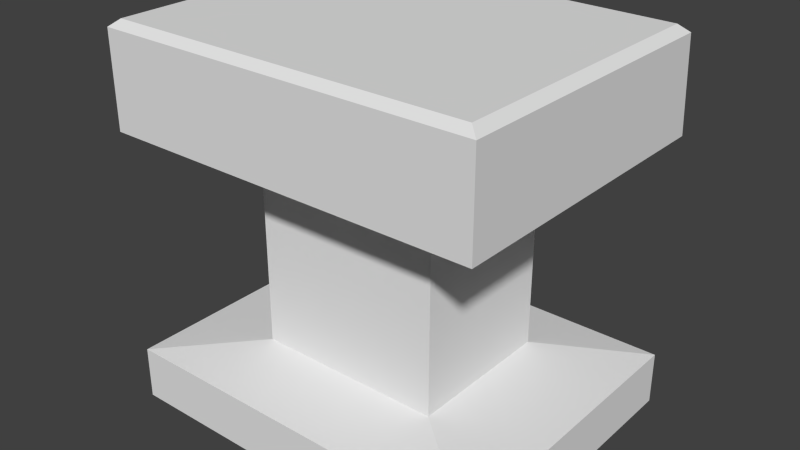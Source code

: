 # Source: ArmorersAnvil.blend  (saved by Blender 2.74.0; exported with 4.5.12 LTS)
import bpy
from mathutils import Matrix  # noqa: F401  (used for matrix-valued properties, if any)

bpy.ops.wm.read_factory_settings(use_empty=True)
scene = bpy.context.scene
scene.name = 'Scene'

# ---- collections
col_collection_1 = bpy.data.collections.new('Collection 1'); scene.collection.children.link(col_collection_1)

# ---- materials (node trees are filled in below, after node groups)
mat_anvil = bpy.data.materials.new('Anvil')
mat_anvil.alpha_threshold = 0.0
mat_anvil.use_transparent_shadow = False
mat_anvil.roughness = 0.5
mat_bottom = bpy.data.materials.new('Bottom')
mat_bottom.alpha_threshold = 0.0
mat_bottom.use_transparent_shadow = False
mat_bottom.roughness = 0.5

# ---- material node trees

# ---- world
world_world = bpy.data.worlds.new('World'); scene.world = world_world
world_world.color = (0.05088, 0.05088, 0.05088)
world_world.use_sun_shadow = False
world_world.sun_shadow_jitter_overblur = 0.0
world_world.cycles.sampling_method = 'MANUAL'
world_world.cycles.sample_map_resolution = 256

# ---- meshes
me_anvil = bpy.data.meshes.new('Anvil')
me_anvil.from_pydata([(-0.95, 1.0, -0.95), (-0.95, 1.0, 0.95), (0.95, 1.0, -0.9), (0.95, 1.0, 0.95), (-0.5, -0.65, 0.5), (-0.5, 0.3333, 0.5), (-1.0, 0.4667, 1.0), (-1.0, 0.4667, -1.0), (-0.5, 0.3333, -0.5), (-0.5, -0.65, -0.5), (1.0, 0.4667, 1.0), (0.5, 0.3333, 0.5), (0.5, -0.65, 0.5), (0.5, -0.65, -0.5), (0.5, 0.3333, -0.5), (1.0, 0.4667, -1.0), (0.5, 0.3333, 0.5), (0.5, -0.65, 0.5), (-0.5, -0.65, 0.5), (-0.5, 0.3333, 0.5), (0.5, -0.65, -0.5), (0.5, 0.3333, -0.5), (-0.5, -0.65, -0.5), (-0.5, 0.3333, -0.5), (-1.0, 0.9615, 1.0), (1.0, 0.9615, -0.95), (-1.0, 0.9615, -1.0), (1.0, 0.9615, 1.0), (1.0, 0.9615, -0.95), (0.95, 1.0, -0.9), (-0.95, 1.0, -0.95)], [(28, 29), (29, 30)], [(24, 1, 0, 26), (1, 3, 2, 0), (26, 0, 2, 25), (27, 3, 1, 24), (11, 10, 6, 5), (8, 7, 15, 14), (27, 10, 15, 25), (10, 11, 14, 15), (5, 6, 7, 8), (8, 14, 21, 23), (11, 5, 19, 16), (4, 12, 17, 18), (13, 9, 22, 20), (3, 27, 25, 2), (10, 27, 24, 6), (7, 26, 25, 15), (6, 24, 26, 7)])
_uv = me_anvil.uv_layers.new(name='UVMap')
_uv.uv.foreach_set('vector', [0.3603, 0.8, 0.3513, 0.79, 0.3513, 0.41, 0.3603, 0.4, 0.3513, 0.79, 0.009008, 0.79, 0.009008, 0.42, 0.3513, 0.41, 0.3603, 0.4, 0.3513, 0.41, 0.009008, 0.42, 0.0, 0.41, 4.295e-08, 0.8, 0.009008, 0.79, 0.3513, 0.79, 0.3603, 0.8, 0.6306, 0.7, 0.7207, 0.8, 0.3603, 0.8, 0.4504, 0.7, 0.4504, 0.5, 0.3603, 0.4, 0.7207, 0.4, 0.6306, 0.5, 0.8991, 0.4, 0.81, 0.4, 0.81, 0.0, 0.8991, 0.01, 0.7207, 0.8, 0.6306, 0.7, 0.6306, 0.5, 0.7207, 0.4, 0.4504, 0.7, 0.3603, 0.8, 0.3603, 0.4, 0.4504, 0.5, 0.0, 0.0, 0.0, 0.0, 0.0, 0.0, 0.0, 0.0, 0.0, 0.0, 0.0, 0.0, 0.0, 0.0, 0.0, 0.0, 0.0, 0.0, 0.0, 0.0, 0.0, 0.0, 0.0, 0.0, 0.0, 0.0, 0.0, 0.0, 0.0, 0.0, 0.0, 0.0, 0.009008, 0.79, 4.295e-08, 0.8, 0.0, 0.41, 0.009008, 0.42, 0.8098, 0.4, 0.899, 0.4, 0.899, 0.8, 0.8098, 0.8, 0.8099, 0.4, 0.7208, 0.4, 0.7207, 0.0, 0.81, 4.165e-05, 0.7207, 0.4, 0.8098, 0.4, 0.8098, 0.8, 0.7207, 0.8])
me_anvil.materials.append(mat_anvil)
me_anvil.use_remesh_preserve_volume = False
me_anvil.use_remesh_preserve_attributes = False
me_anvil.use_mirror_vertex_groups = False
me_anvil.update()
me_bottom = bpy.data.meshes.new('Bottom')
me_bottom.from_pydata([(-1.0, -1.0, -1.0), (-1.0, -1.0, 1.0), (1.0, -1.0, -1.0), (1.0, -1.0, 1.0), (-1.0, -0.72, 1.0), (-0.5, -0.65, 0.5), (-0.5, -0.65, -0.5), (-1.0, -0.72, -1.0), (0.5, -0.65, 0.5), (1.0, -0.72, 1.0), (1.0, -0.72, -1.0), (0.5, -0.65, -0.5), (0.5, 0.3333, 0.5), (0.5, -0.65, 0.5), (-0.5, -0.65, 0.5), (-0.5, 0.3333, 0.5), (0.5, -0.65, -0.5), (0.5, 0.3333, -0.5), (-0.5, -0.65, -0.5), (-0.5, 0.3333, -0.5)], [], [(9, 3, 2, 10), (3, 1, 0, 2), (3, 9, 4, 1), (9, 8, 5, 4), (0, 7, 10, 2), (7, 6, 11, 10), (8, 9, 10, 11), (1, 4, 7, 0), (4, 5, 6, 7), (13, 16, 17, 12), (17, 16, 18, 19), (18, 14, 15, 19), (12, 15, 14, 13)])
_uv = me_bottom.uv_layers.new(name='UVMap')
_uv.uv.foreach_set('vector', [0.9999, 0.8, 0.9494, 0.8, 0.9494, 0.4, 0.9999, 0.4, 0.3603, 4.768e-08, 0.7207, 0.0, 0.7207, 0.4, 0.3603, 0.4, 0.8991, 0.0, 0.9496, 0.0, 0.9496, 0.4, 0.8991, 0.4, 0.0, 8.345e-08, 0.09008, 0.1, 0.09008, 0.3, 7.517e-08, 0.4, 1.0, 0.4, 0.9496, 0.4, 0.9496, 3.922e-06, 1.0, 0.0, 0.3603, 0.4, 0.2702, 0.3, 0.2702, 0.1, 0.3603, 0.0, 0.09008, 0.1, 0.0, 8.345e-08, 0.3603, 0.0, 0.2702, 0.1, 0.899, 0.4, 0.9494, 0.4, 0.9494, 0.8, 0.899, 0.8, 7.517e-08, 0.4, 0.09008, 0.3, 0.2702, 0.3, 0.3603, 0.4, 0.0, 1.0, 1.074e-08, 0.8, 0.1772, 0.8, 0.1772, 1.0, 0.7086, 1.0, 0.5315, 1.0, 0.5315, 0.8, 0.7086, 0.8, 0.1772, 1.0, 0.1772, 0.8, 0.3543, 0.8, 0.3543, 1.0, 0.5315, 0.8, 0.5315, 1.0, 0.3543, 1.0, 0.3543, 0.8])
me_bottom.materials.append(mat_anvil)
me_bottom.materials.append(mat_bottom)
me_bottom.use_remesh_preserve_volume = False
me_bottom.use_remesh_preserve_attributes = False
me_bottom.use_mirror_vertex_groups = False
me_bottom.update()

# ---- objects
ob_anvil = bpy.data.objects.new('Anvil', me_anvil)
ob_bottom = bpy.data.objects.new('Bottom', me_bottom)

# ---- transforms, parenting, visibility, modifiers, constraints
ob_anvil.location = (0.5, -0.5, 0.5)
ob_anvil.rotation_euler = (1.571, 0.0, 0.0)
ob_anvil.scale = (0.5, 0.5, 0.4)
ob_anvil.lineart.crease_threshold = 0.0
ob_bottom.location = (0.5, -0.5, 0.5)
ob_bottom.rotation_euler = (1.571, 0.0, 0.0)
ob_bottom.scale = (0.5, 0.5, 0.4)
ob_bottom.lineart.crease_threshold = 0.0

# ---- collection membership
col_collection_1.objects.link(ob_anvil)
col_collection_1.objects.link(ob_bottom)

# ---- scene / render settings (as saved in the file)
scene.frame_start = 1; scene.frame_end = 250; scene.frame_set(1)
scene.render.engine = 'BLENDER_EEVEE_NEXT'
scene.render.resolution_percentage = 50
scene.render.dither_intensity = 0.0
scene.cycles.use_denoising = False
scene.cycles.samples = 10
scene.cycles.sampling_pattern = 'TABULATED_SOBOL'
scene.cycles.light_sampling_threshold = 0.0
scene.cycles.use_adaptive_sampling = False
scene.cycles.use_light_tree = False
scene.cycles.blur_glossy = 0.0
scene.cycles.pixel_filter_type = 'GAUSSIAN'
scene.cycles.sample_clamp_indirect = 0.0
scene.view_settings.view_transform = 'Standard'
bpy.context.view_layer.update()

# ---- added for rendering (the .blend has no active camera and no usable light): camera, sun
cam_auto = bpy.data.cameras.new('AutoCamera')
cam_auto.lens = 50.0
cam_auto.sensor_width = 36.0
cam_auto.clip_end = 1000.0
ob_auto_camera = bpy.data.objects.new('AutoCamera', cam_auto)
scene.collection.objects.link(ob_auto_camera)
ob_auto_camera.location = (2.00331, -2.30397, 1.70265)
ob_auto_camera.rotation_euler = (1.09748, -7.21219e-08, 0.694738)
scene.camera = ob_auto_camera
light_auto_sun = bpy.data.lights.new('AutoSun', 'SUN')
light_auto_sun.energy = 3.0
light_auto_sun.angle = 0.0523599
ob_auto_sun = bpy.data.objects.new('AutoSun', light_auto_sun)
scene.collection.objects.link(ob_auto_sun)
ob_auto_sun.rotation_euler = (0.872665, 0.174533, 0.523599)
bpy.context.view_layer.update()

